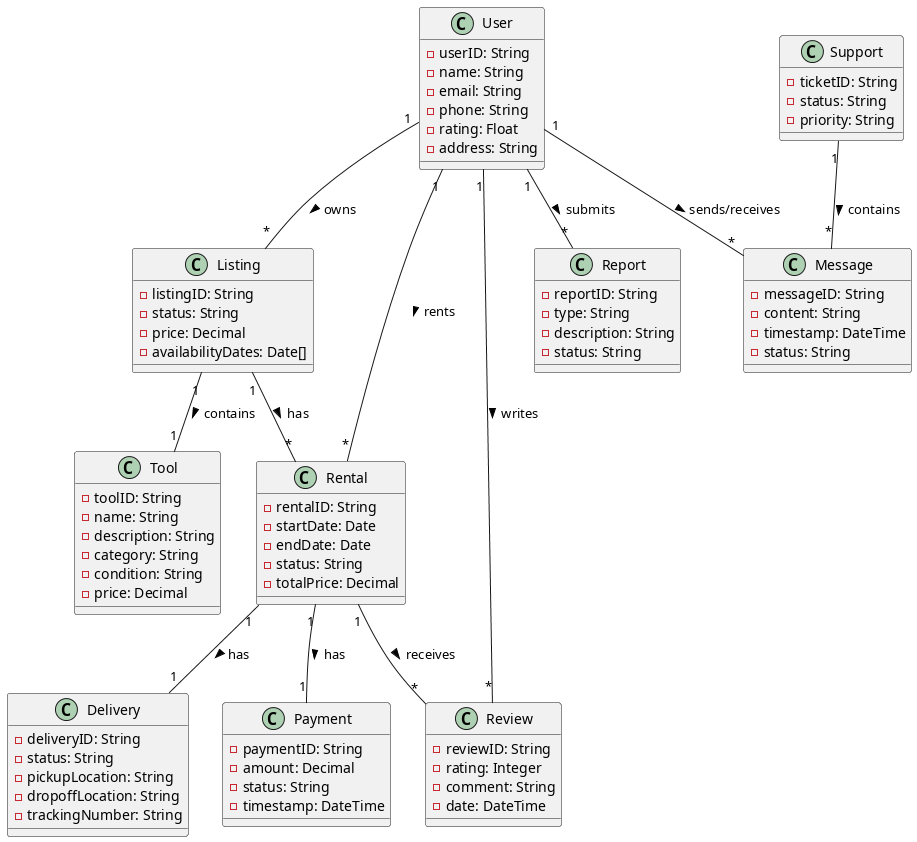

The diagram above was rendered by PlantUML. Its source (embedded in the PNG):
@startuml

class User {
  -userID: String
  -name: String
  -email: String
  -phone: String
  -rating: Float
  -address: String
}

class Tool {
  -toolID: String
  -name: String
  -description: String
  -category: String
  -condition: String
  -price: Decimal
}

class Listing {
  -listingID: String
  -status: String
  -price: Decimal
  -availabilityDates: Date[]
}

class Rental {
  -rentalID: String
  -startDate: Date
  -endDate: Date
  -status: String
  -totalPrice: Decimal
}

class Delivery {
  -deliveryID: String
  -status: String
  -pickupLocation: String
  -dropoffLocation: String
  -trackingNumber: String
}

class Payment {
  -paymentID: String
  -amount: Decimal
  -status: String
  -timestamp: DateTime
}

class Review {
  -reviewID: String
  -rating: Integer
  -comment: String
  -date: DateTime
}

class Report {
  -reportID: String
  -type: String
  -description: String
  -status: String
}

class Support {
  -ticketID: String
  -status: String
  -priority: String
}

class Message {
  -messageID: String
  -content: String
  -timestamp: DateTime
  -status: String
}

User "1" -- "*" Listing : owns >
User "1" -- "*" Rental : rents >
User "1" -- "*" Review : writes >
User "1" -- "*" Report : submits >
User "1" -- "*" Message : sends/receives >

Listing "1" -- "1" Tool : contains >
Listing "1" -- "*" Rental : has >

Rental "1" -- "1" Delivery : has >
Rental "1" -- "1" Payment : has >
Rental "1" -- "*" Review : receives >

Support "1" -- "*" Message : contains >

@enduml